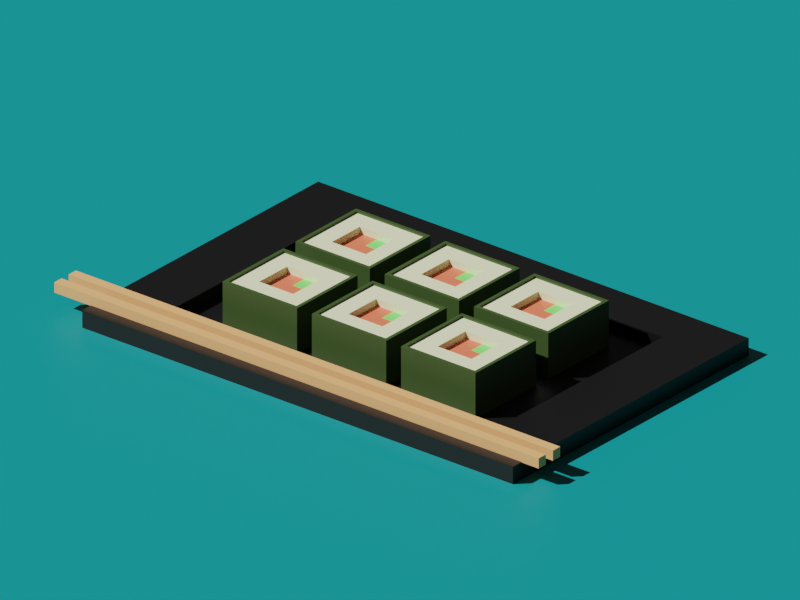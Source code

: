 # Source: SushiPlate.blend  (saved by Blender 3.5.10; exported with 4.5.12 LTS)
import bpy
from mathutils import Matrix  # noqa: F401  (used for matrix-valued properties, if any)

bpy.ops.wm.read_factory_settings(use_empty=True)
scene = bpy.context.scene
scene.name = 'Scene'

# ---- collections
col_collection = bpy.data.collections.new('Collection'); scene.collection.children.link(col_collection)

# ---- materials (node trees are filled in below, after node groups)
mat_rice = bpy.data.materials.new('rice')
mat_rice.alpha_threshold = 0.0
mat_rice.use_transparent_shadow = False
mat_rice.roughness = 0.5
mat_rice.line_color = (0.0, 0.0, 0.0, 1.0)
mat_fish = bpy.data.materials.new('fish')
mat_fish.use_transparent_shadow = False
mat_cucumber = bpy.data.materials.new('cucumber')
mat_cucumber.use_transparent_shadow = False
mat_seaweed = bpy.data.materials.new('seaweed')
mat_seaweed.use_transparent_shadow = False
mat_plate = bpy.data.materials.new('plate')
mat_plate.use_transparent_shadow = False
mat_wood = bpy.data.materials.new('wood')
mat_wood.use_transparent_shadow = False
mat_material = bpy.data.materials.new('Material')
mat_material.use_transparent_shadow = False

# ---- material node trees
mat_rice.use_nodes = True; mat_rice.node_tree.nodes.clear()
_N = mat_rice.node_tree.nodes; _L = mat_rice.node_tree.links
n0 = _N.new('ShaderNodeOutputMaterial'); n0.name = 'Material Output'; n0.location = (300, 300)
n1 = _N.new('ShaderNodeBsdfPrincipled'); n1.name = 'Principled BSDF'; n1.location = (10, 300)
n1.distribution = 'GGX'
n1.subsurface_method = 'RANDOM_WALK_SKIN'
n1.inputs[0].default_value = (0.7816, 0.8, 0.5135, 1.0)
n1.inputs[3].default_value = 1.45
n1.inputs[27].default_value = (0.0, 0.0, 0.0, 1.0)
n1.inputs[28].default_value = 1.0
_L.new(n1.outputs[0], n0.inputs[0])
n0.is_active_output = True
mat_fish.use_nodes = True; mat_fish.node_tree.nodes.clear()
_N = mat_fish.node_tree.nodes; _L = mat_fish.node_tree.links
n0 = _N.new('ShaderNodeBsdfPrincipled'); n0.name = 'Principled BSDF'; n0.location = (10, 300)
n0.distribution = 'GGX'
n0.subsurface_method = 'RANDOM_WALK_SKIN'
n0.inputs[0].default_value = (0.7991, 0.1651, 0.0865, 1.0)
n0.inputs[3].default_value = 1.45
n0.inputs[27].default_value = (0.0, 0.0, 0.0, 1.0)
n0.inputs[28].default_value = 1.0
n1 = _N.new('ShaderNodeOutputMaterial'); n1.name = 'Material Output'; n1.location = (300, 300)
_L.new(n0.outputs[0], n1.inputs[0])
n1.is_active_output = True
mat_cucumber.use_nodes = True; mat_cucumber.node_tree.nodes.clear()
_N = mat_cucumber.node_tree.nodes; _L = mat_cucumber.node_tree.links
n0 = _N.new('ShaderNodeBsdfPrincipled'); n0.name = 'Principled BSDF'; n0.location = (10, 300)
n0.distribution = 'GGX'
n0.subsurface_method = 'RANDOM_WALK_SKIN'
n0.inputs[0].default_value = (0.1779, 0.7991, 0.1441, 1.0)
n0.inputs[3].default_value = 1.45
n0.inputs[27].default_value = (0.0, 0.0, 0.0, 1.0)
n0.inputs[28].default_value = 1.0
n1 = _N.new('ShaderNodeOutputMaterial'); n1.name = 'Material Output'; n1.location = (300, 300)
_L.new(n0.outputs[0], n1.inputs[0])
n1.is_active_output = True
mat_seaweed.use_nodes = True; mat_seaweed.node_tree.nodes.clear()
_N = mat_seaweed.node_tree.nodes; _L = mat_seaweed.node_tree.links
n0 = _N.new('ShaderNodeBsdfPrincipled'); n0.name = 'Principled BSDF'; n0.location = (10, 300)
n0.distribution = 'GGX'
n0.subsurface_method = 'RANDOM_WALK_SKIN'
n0.inputs[0].default_value = (0.0382, 0.07036, 0.016, 1.0)
n0.inputs[3].default_value = 1.45
n0.inputs[27].default_value = (0.0, 0.0, 0.0, 1.0)
n0.inputs[28].default_value = 1.0
n1 = _N.new('ShaderNodeOutputMaterial'); n1.name = 'Material Output'; n1.location = (300, 300)
_L.new(n0.outputs[0], n1.inputs[0])
n1.is_active_output = True
mat_plate.use_nodes = True; mat_plate.node_tree.nodes.clear()
_N = mat_plate.node_tree.nodes; _L = mat_plate.node_tree.links
n0 = _N.new('ShaderNodeBsdfPrincipled'); n0.name = 'Principled BSDF'; n0.location = (10, 300)
n0.distribution = 'GGX'
n0.subsurface_method = 'RANDOM_WALK_SKIN'
n0.inputs[0].default_value = (0.002063, 0.002063, 0.002063, 1.0)
n0.inputs[3].default_value = 1.45
n0.inputs[27].default_value = (0.0, 0.0, 0.0, 1.0)
n0.inputs[28].default_value = 1.0
n1 = _N.new('ShaderNodeOutputMaterial'); n1.name = 'Material Output'; n1.location = (300, 300)
_L.new(n0.outputs[0], n1.inputs[0])
n1.is_active_output = True
mat_wood.use_nodes = True; mat_wood.node_tree.nodes.clear()
_N = mat_wood.node_tree.nodes; _L = mat_wood.node_tree.links
n0 = _N.new('ShaderNodeBsdfPrincipled'); n0.name = 'Principled BSDF'; n0.location = (10, 300)
n0.distribution = 'GGX'
n0.subsurface_method = 'RANDOM_WALK_SKIN'
n0.inputs[0].default_value = (0.8, 0.3994, 0.1592, 1.0)
n0.inputs[3].default_value = 1.45
n0.inputs[27].default_value = (0.0, 0.0, 0.0, 1.0)
n0.inputs[28].default_value = 1.0
n1 = _N.new('ShaderNodeOutputMaterial'); n1.name = 'Material Output'; n1.location = (300, 300)
_L.new(n0.outputs[0], n1.inputs[0])
n1.is_active_output = True
mat_material.use_nodes = True; mat_material.node_tree.nodes.clear()
_N = mat_material.node_tree.nodes; _L = mat_material.node_tree.links
n0 = _N.new('ShaderNodeBsdfPrincipled'); n0.name = 'Principled BSDF'; n0.location = (10, 300)
n0.distribution = 'GGX'
n0.subsurface_method = 'RANDOM_WALK_SKIN'
n0.inputs[0].default_value = (0.0, 0.2384, 0.2462, 1.0)
n0.inputs[3].default_value = 1.45
n0.inputs[27].default_value = (0.0, 0.0, 0.0, 1.0)
n0.inputs[28].default_value = 1.0
n1 = _N.new('ShaderNodeOutputMaterial'); n1.name = 'Material Output'; n1.location = (300, 300)
_L.new(n0.outputs[0], n1.inputs[0])
n1.is_active_output = True

# ---- world
world_world = bpy.data.worlds.new('World'); scene.world = world_world
world_world.use_nodes = True; world_world.node_tree.nodes.clear()
_N = world_world.node_tree.nodes; _L = world_world.node_tree.links
n0 = _N.new('ShaderNodeOutputWorld'); n0.name = 'World Output'; n0.location = (300, 300)
n1 = _N.new('ShaderNodeBackground'); n1.name = 'Background'; n1.location = (10, 300)
n1.inputs[0].default_value = (0.05088, 0.05088, 0.05088, 1.0)
_L.new(n1.outputs[0], n0.inputs[0])
n0.is_active_output = True
world_world.color = (0.05088, 0.05088, 0.05088)
world_world.use_sun_shadow = False
world_world.sun_shadow_jitter_overblur = 0.0

# ---- cameras
cam_camera = bpy.data.cameras.new('Camera')
cam_camera.type = 'ORTHO'
cam_camera.clip_end = 100.0
cam_camera.ortho_scale = 18.21

# ---- lights
light_sun = bpy.data.lights.new('Sun', 'SUN')
light_sun.transmission_factor = 0.0
light_sun.energy = 5.0

# ---- meshes
me_cube = bpy.data.meshes.new('Cube')
me_cube.from_pydata([(1.0, 1.0, 0.7482), (1.0, 1.0, -0.362), (1.0, -1.0, 0.7482), (1.0, -1.0, -0.362), (-1.0, 1.0, 0.7482), (-1.0, 1.0, -0.362), (-1.0, -1.0, 0.7482), (-1.0, -1.0, -0.362), (-1.0, 0.0, -0.362), (0.0, 1.0, -0.362), (0.0, -1.0, 0.7482), (1.0, 0.0, 0.7482), (0.0, -1.0, -0.362), (-1.0, 0.0, 0.7482), (0.0, 1.0, 0.7482), (1.0, 0.0, -0.362), (0.0, 0.0, -0.362), (0.0, 0.5, 0.5793), (-1.0, -0.5, -0.362), (-0.5, 1.0, -0.362), (-0.5, -1.0, 0.7482), (1.0, -0.5, 0.7482), (0.5, -1.0, -0.362), (-1.0, 0.5, 0.7482), (0.5, 1.0, 0.7482), (1.0, 0.5, -0.362), (-1.0, 0.5, -0.362), (0.5, 1.0, -0.362), (0.5, -1.0, 0.7482), (1.0, 0.5, 0.7482), (-0.5, -1.0, -0.362), (-1.0, -0.5, 0.7482), (-0.5, 1.0, 0.7482), (1.0, -0.5, -0.362), (-1.092, 0.0, 0.7961), (-1.092, -0.5, 0.7961), (0.0, 1.092, 0.7961), (-0.5, 1.092, 0.7961), (-1.092, 1.092, 0.7961), (-1.092, 0.5, 0.7961), (1.092, 1.092, 0.7961), (0.5, 1.092, 0.7961), (0.0, -0.5, -0.362), (0.0, 0.5, -0.362), (-0.5, 0.0, -0.362), (0.5, 0.0, -0.362), (0.5, -1.092, 0.7961), (1.092, -1.092, 0.7961), (1.092, 0.5, 0.7961), (-0.5, -1.092, 0.7961), (0.0, -1.092, 0.7961), (1.092, -0.5, 0.7961), (1.092, 0.0, 0.7961), (-1.092, -1.092, 0.7961), (0.0, -0.5, 0.7482), (0.0, 0.5, 0.7482), (0.5, 0.0, 0.7482), (-0.5, 0.0, 0.7482), (-0.5, 0.5, 0.7482), (0.5, 0.5, 0.7482), (0.5, -0.5, 0.7482), (0.0, 1.0, 0.7961), (-0.5, 1.0, 0.7961), (-1.0, 0.0, 0.7961), (-1.0, -0.5, 0.7961), (1.0, 0.0, 0.7961), (1.0, 0.5, 0.7961), (0.5, 0.5, -0.362), (-0.5, 0.5, -0.362), (-0.5, -0.5, -0.362), (0.0, -1.0, 0.7961), (0.5, -1.0, 0.7961), (1.0, 1.0, 0.7961), (0.5, 1.0, 0.7961), (-1.0, 1.0, 0.7961), (-1.0, 0.5, 0.7961), (1.0, -1.0, 0.7961), (1.0, -0.5, 0.7961), (0.5, -0.5, -0.362), (-1.0, -1.0, 0.7961), (-0.5, -1.0, 0.7961), (-0.5, -0.5, 0.7482), (0.0, 0.5, 0.6384), (0.0, 0.0, 0.6384), (-0.5, 0.0, 0.6384), (0.0, -0.5, 0.6384), (0.5, 0.0, 0.6384), (-0.5, 0.5, 0.6384), (0.5, 0.5, 0.6384), (0.5, -0.5, 0.6384), (-0.5, -0.5, 0.6384), (0.0, 0.0, 0.5793), (-0.5, 0.0, 0.5793), (0.0, -0.5, 0.5793), (0.5, 0.0, 0.5793), (0.5, 0.5, 0.5793), (0.5, -0.5, 0.5793), (-0.5, -0.5, 0.5793), (-1.092, -0.5, -0.362), (-1.092, -1.092, -0.362), (-0.5, 1.092, -0.362), (-1.092, 1.092, -0.362), (1.092, 1.092, -0.08447), (1.092, 1.092, -0.362), (-1.092, -1.092, 0.4706), (-1.092, -1.092, 0.7482), (1.092, -1.092, -0.08447), (1.092, -1.092, -0.362), (-1.092, 1.092, -0.08447), (-0.5, -1.092, 0.7482), (1.092, -0.5, 0.7482), (1.092, -1.092, 0.7482), (0.5, -1.092, -0.362), (-1.092, 0.5, 0.7482), (-1.092, 1.092, 0.7482), (0.5, 1.092, 0.7482), (1.092, 1.092, 0.7482), (1.092, 0.5, -0.362), (-1.092, 0.5, -0.362), (-1.092, 0.0, -0.362), (0.5, 1.092, -0.362), (0.0, 1.092, -0.362), (1.092, 1.092, 0.4706), (1.092, 1.092, 0.1931), (-1.092, -1.092, -0.08447), (-1.092, -1.092, 0.1931), (1.092, -1.092, 0.4706), (1.092, -1.092, 0.1931), (-1.092, 1.092, 0.4706), (-1.092, 1.092, 0.1931), (0.5, -1.092, 0.7482), (0.0, -1.092, 0.7482), (1.092, 0.5, 0.7482), (1.092, 0.0, 0.7482), (-0.5, -1.092, -0.362), (0.0, -1.092, -0.362), (-1.092, -0.5, 0.7482), (-1.092, 0.0, 0.7482), (-0.5, 1.092, 0.7482), (0.0, 1.092, 0.7482), (1.092, -0.5, -0.362), (1.092, 0.0, -0.362), (0.5, 1.092, 0.1931), (-0.5, 1.092, 0.1931), (0.0, 1.092, 0.1931), (0.0, 1.092, -0.08447), (0.0, 1.092, 0.4706), (1.092, -0.5, 0.1931), (1.092, 0.5, 0.1931), (1.092, 0.0, 0.1931), (1.092, 0.0, -0.08447), (1.092, 0.0, 0.4706), (-1.092, 0.5, 0.1931), (-1.092, -0.5, 0.1931), (-1.092, 0.0, 0.1931), (-1.092, 0.0, -0.08447), (-1.092, 0.0, 0.4706), (-0.5, -1.092, 0.1931), (0.5, -1.092, 0.1931), (0.0, -1.092, 0.1931), (0.0, -1.092, -0.08447), (0.0, -1.092, 0.4706), (0.5, -1.092, 0.4706), (0.5, -1.092, -0.08447), (-0.5, -1.092, -0.08447), (-1.092, -0.5, 0.4706), (-1.092, -0.5, -0.08447), (-1.092, 0.5, -0.08447), (1.092, 0.5, 0.4706), (1.092, 0.5, -0.08447), (1.092, -0.5, -0.08447), (-0.5, 1.092, 0.4706), (-0.5, 1.092, -0.08447), (0.5, 1.092, -0.08447), (0.5, 1.092, 0.4706), (1.092, -0.5, 0.4706), (-1.092, 0.5, 0.4706), (-0.5, -1.092, 0.4706)], [], [(81, 31, 6, 20), (21, 2, 76, 77), (116, 115, 41, 40), (78, 33, 3, 22), (20, 6, 79, 80), (115, 139, 36, 41), (29, 11, 65, 66), (114, 113, 39, 38), (113, 137, 34, 39), (139, 138, 37, 36), (28, 10, 70, 71), (138, 114, 38, 37), (69, 42, 12, 30), (68, 43, 16, 44), (67, 25, 15, 45), (14, 24, 73, 61), (137, 136, 35, 34), (136, 105, 53, 35), (13, 23, 75, 63), (111, 110, 51, 47), (4, 32, 62, 74), (60, 54, 10, 28), (55, 58, 87, 82), (58, 23, 13, 57), (56, 59, 88, 86), (14, 32, 58, 55), (32, 4, 23, 58), (29, 59, 56, 11), (0, 24, 59, 29), (24, 14, 55, 59), (21, 60, 28, 2), (11, 56, 60, 21), (81, 54, 85, 90), (64, 63, 34, 35), (62, 61, 36, 37), (75, 74, 38, 39), (73, 72, 40, 41), (76, 71, 46, 47), (72, 66, 48, 40), (70, 80, 49, 50), (65, 77, 51, 52), (79, 64, 35, 53), (74, 62, 37, 38), (63, 75, 39, 34), (61, 73, 41, 36), (71, 70, 50, 46), (66, 65, 52, 48), (80, 79, 53, 49), (77, 76, 47, 51), (1, 27, 120, 103), (110, 133, 52, 51), (43, 67, 45, 16), (9, 27, 67, 43), (27, 1, 25, 67), (26, 68, 44, 8), (5, 19, 68, 26), (19, 9, 43, 68), (18, 69, 30, 7), (8, 44, 69, 18), (44, 16, 42, 69), (30, 12, 135, 134), (5, 26, 118, 101), (105, 109, 49, 53), (6, 31, 64, 79), (15, 25, 117, 141), (109, 131, 50, 49), (133, 132, 48, 52), (3, 33, 140, 107), (132, 116, 40, 48), (11, 21, 77, 65), (12, 22, 112, 135), (131, 130, 46, 50), (130, 111, 47, 46), (19, 5, 101, 100), (7, 30, 134, 99), (10, 20, 80, 70), (18, 7, 99, 98), (0, 29, 66, 72), (27, 9, 121, 120), (2, 28, 71, 76), (26, 8, 119, 118), (25, 1, 103, 117), (24, 0, 72, 73), (33, 15, 141, 140), (42, 78, 22, 12), (16, 45, 78, 42), (45, 15, 33, 78), (23, 4, 74, 75), (9, 19, 100, 121), (32, 14, 61, 62), (22, 3, 107, 112), (8, 18, 98, 119), (31, 13, 63, 64), (54, 81, 20, 10), (57, 81, 90, 84), (57, 13, 31, 81), (90, 85, 93, 97), (82, 87, 84, 83), (86, 88, 95, 94), (89, 86, 94, 96), (54, 60, 89, 85), (58, 57, 84, 87), (60, 56, 86, 89), (59, 55, 82, 88), (95, 17, 91, 94), (94, 91, 93, 96), (91, 92, 97, 93), (82, 83, 91, 17), (85, 89, 96, 93), (88, 82, 17, 95), (83, 84, 92, 91), (84, 90, 97, 92), (177, 109, 105, 104), (176, 113, 114, 128), (175, 110, 111, 126), (174, 115, 116, 122), (173, 142, 123, 102), (172, 143, 144, 145), (171, 138, 139, 146), (170, 147, 127, 106), (169, 148, 149, 150), (168, 132, 133, 151), (167, 152, 129, 108), (166, 153, 154, 155), (165, 136, 137, 156), (164, 157, 125, 124), (163, 158, 159, 160), (162, 130, 131, 161), (158, 162, 161, 159), (127, 126, 162, 158), (126, 111, 130, 162), (112, 163, 160, 135), (107, 106, 163, 112), (106, 127, 158, 163), (134, 164, 124, 99), (135, 160, 164, 134), (160, 159, 157, 164), (153, 165, 156, 154), (125, 104, 165, 153), (104, 105, 136, 165), (98, 166, 155, 119), (99, 124, 166, 98), (124, 125, 153, 166), (118, 167, 108, 101), (119, 155, 167, 118), (155, 154, 152, 167), (148, 168, 151, 149), (123, 122, 168, 148), (122, 116, 132, 168), (117, 169, 150, 141), (103, 102, 169, 117), (102, 123, 148, 169), (140, 170, 106, 107), (141, 150, 170, 140), (150, 149, 147, 170), (143, 171, 146, 144), (129, 128, 171, 143), (128, 114, 138, 171), (100, 172, 145, 121), (101, 108, 172, 100), (108, 129, 143, 172), (120, 173, 102, 103), (121, 145, 173, 120), (145, 144, 142, 173), (142, 174, 122, 123), (144, 146, 174, 142), (146, 139, 115, 174), (147, 175, 126, 127), (149, 151, 175, 147), (151, 133, 110, 175), (152, 176, 128, 129), (154, 156, 176, 152), (156, 137, 113, 176), (157, 177, 104, 125), (159, 161, 177, 157), (161, 131, 109, 177)])
me_cube.polygons.foreach_set('material_index', [0, 3, 3, 0, 3, 3, 3, 3, 3, 3, 3, 3, 0, 0, 0, 3, 3, 3, 3, 3, 3, 0, 0, 0, 0, 0, 0, 0, 0, 0, 0, 0, 0, 3, 3, 3, 3, 3, 3, 3, 3, 3, 3, 3, 3, 3, 3, 3, 3, 0, 3, 0, 0, 0, 0, 0, 0, 0, 0, 0, 0, 0, 3, 3, 0, 3, 3, 0, 3, 3, 0, 3, 3, 0, 0, 3, 0, 3, 0, 3, 0, 0, 3, 0, 0, 0, 0, 3, 0, 3, 0, 0, 3, 0, 0, 0, 0, 1, 0, 0, 0, 0, 0, 0, 1, 1, 2, 1, 0, 0, 1, 0, 3, 3, 3, 3, 3, 3, 3, 3, 3, 3, 3, 3, 3, 3, 3, 3, 3, 3, 3, 3, 3, 3, 3, 3, 3, 3, 3, 3, 3, 3, 3, 3, 3, 3, 3, 3, 3, 3, 3, 3, 3, 3, 3, 3, 3, 3, 3, 3, 3, 3, 3, 3, 3, 3, 3, 3, 3, 3, 3, 3, 3, 3, 3, 3])
_uv = me_cube.uv_layers.new(name='UVMap')
_uv.uv.foreach_set('vector', [0.8125, 0.6875, 0.875, 0.6875, 0.875, 0.75, 0.8125, 0.75, 0.625, 0.6875, 0.625, 0.75, 0.625, 0.75, 0.625, 0.6875, 0.625, 0.5, 0.625, 0.4375, 0.625, 0.4375, 0.625, 0.5, 0.3125, 0.6875, 0.375, 0.6875, 0.375, 0.75, 0.3125, 0.75, 0.8125, 0.75, 0.875, 0.75, 0.875, 0.75, 0.8125, 0.75, 0.625, 0.4375, 0.625, 0.375, 0.625, 0.375, 0.625, 0.4375, 0.625, 0.5625, 0.625, 0.625, 0.625, 0.625, 0.625, 0.5625, 0.625, 0.25, 0.625, 0.1875, 0.625, 0.1875, 0.625, 0.25, 0.625, 0.1875, 0.625, 0.125, 0.625, 0.125, 0.625, 0.1875, 0.625, 0.375, 0.625, 0.3125, 0.625, 0.3125, 0.625, 0.375, 0.6875, 0.75, 0.75, 0.75, 0.75, 0.75, 0.6875, 0.75, 0.625, 0.3125, 0.625, 0.25, 0.625, 0.25, 0.625, 0.3125, 0.1875, 0.6875, 0.25, 0.6875, 0.25, 0.75, 0.1875, 0.75, 0.1875, 0.5625, 0.25, 0.5625, 0.25, 0.625, 0.1875, 0.625, 0.3125, 0.5625, 0.375, 0.5625, 0.375, 0.625, 0.3125, 0.625, 0.75, 0.5, 0.6875, 0.5, 0.6875, 0.5, 0.75, 0.5, 0.625, 0.125, 0.625, 0.0625, 0.625, 0.0625, 0.625, 0.125, 0.625, 0.0625, 0.625, 0.0, 0.625, 0.0, 0.625, 0.0625, 0.875, 0.625, 0.875, 0.5625, 0.875, 0.5625, 0.875, 0.625, 0.625, 0.75, 0.625, 0.6875, 0.625, 0.6875, 0.625, 0.75, 0.875, 0.5, 0.8125, 0.5, 0.8125, 0.5, 0.875, 0.5, 0.6875, 0.6875, 0.75, 0.6875, 0.75, 0.75, 0.6875, 0.75, 0.75, 0.5625, 0.8125, 0.5625, 0.8125, 0.5625, 0.75, 0.5625, 0.8125, 0.5625, 0.875, 0.5625, 0.875, 0.625, 0.8125, 0.625, 0.6875, 0.625, 0.6875, 0.5625, 0.6875, 0.5625, 0.6875, 0.625, 0.75, 0.5, 0.8125, 0.5, 0.8125, 0.5625, 0.75, 0.5625, 0.8125, 0.5, 0.875, 0.5, 0.875, 0.5625, 0.8125, 0.5625, 0.625, 0.5625, 0.6875, 0.5625, 0.6875, 0.625, 0.625, 0.625, 0.625, 0.5, 0.6875, 0.5, 0.6875, 0.5625, 0.625, 0.5625, 0.6875, 0.5, 0.75, 0.5, 0.75, 0.5625, 0.6875, 0.5625, 0.625, 0.6875, 0.6875, 0.6875, 0.6875, 0.75, 0.625, 0.75, 0.625, 0.625, 0.6875, 0.625, 0.6875, 0.6875, 0.625, 0.6875, 0.8125, 0.6875, 0.75, 0.6875, 0.75, 0.6875, 0.8125, 0.6875, 0.875, 0.6875, 0.875, 0.625, 0.875, 0.625, 0.875, 0.6875, 0.8125, 0.5, 0.75, 0.5, 0.75, 0.5, 0.8125, 0.5, 0.875, 0.5625, 0.875, 0.5, 0.875, 0.5, 0.875, 0.5625, 0.6875, 0.5, 0.625, 0.5, 0.625, 0.5, 0.6875, 0.5, 0.625, 0.75, 0.6875, 0.75, 0.6875, 0.75, 0.625, 0.75, 0.625, 0.5, 0.625, 0.5625, 0.625, 0.5625, 0.625, 0.5, 0.75, 0.75, 0.8125, 0.75, 0.8125, 0.75, 0.75, 0.75, 0.625, 0.625, 0.625, 0.6875, 0.625, 0.6875, 0.625, 0.625, 0.875, 0.75, 0.875, 0.6875, 0.875, 0.6875, 0.875, 0.75, 0.875, 0.5, 0.8125, 0.5, 0.8125, 0.5, 0.875, 0.5, 0.875, 0.625, 0.875, 0.5625, 0.875, 0.5625, 0.875, 0.625, 0.75, 0.5, 0.6875, 0.5, 0.6875, 0.5, 0.75, 0.5, 0.6875, 0.75, 0.75, 0.75, 0.75, 0.75, 0.6875, 0.75, 0.625, 0.5625, 0.625, 0.625, 0.625, 0.625, 0.625, 0.5625, 0.8125, 0.75, 0.875, 0.75, 0.875, 0.75, 0.8125, 0.75, 0.625, 0.6875, 0.625, 0.75, 0.625, 0.75, 0.625, 0.6875, 0.375, 0.5, 0.3125, 0.5, 0.3125, 0.5, 0.375, 0.5, 0.625, 0.6875, 0.625, 0.625, 0.625, 0.625, 0.625, 0.6875, 0.25, 0.5625, 0.3125, 0.5625, 0.3125, 0.625, 0.25, 0.625, 0.25, 0.5, 0.3125, 0.5, 0.3125, 0.5625, 0.25, 0.5625, 0.3125, 0.5, 0.375, 0.5, 0.375, 0.5625, 0.3125, 0.5625, 0.125, 0.5625, 0.1875, 0.5625, 0.1875, 0.625, 0.125, 0.625, 0.125, 0.5, 0.1875, 0.5, 0.1875, 0.5625, 0.125, 0.5625, 0.1875, 0.5, 0.25, 0.5, 0.25, 0.5625, 0.1875, 0.5625, 0.125, 0.6875, 0.1875, 0.6875, 0.1875, 0.75, 0.125, 0.75, 0.125, 0.625, 0.1875, 0.625, 0.1875, 0.6875, 0.125, 0.6875, 0.1875, 0.625, 0.25, 0.625, 0.25, 0.6875, 0.1875, 0.6875, 0.1875, 0.75, 0.25, 0.75, 0.25, 0.75, 0.1875, 0.75, 0.125, 0.5, 0.125, 0.5625, 0.125, 0.5625, 0.125, 0.5, 0.625, 1.0, 0.625, 0.9375, 0.625, 0.9375, 0.625, 1.0, 0.875, 0.75, 0.875, 0.6875, 0.875, 0.6875, 0.875, 0.75, 0.375, 0.625, 0.375, 0.5625, 0.375, 0.5625, 0.375, 0.625, 0.625, 0.9375, 0.625, 0.875, 0.625, 0.875, 0.625, 0.9375, 0.625, 0.625, 0.625, 0.5625, 0.625, 0.5625, 0.625, 0.625, 0.375, 0.75, 0.375, 0.6875, 0.375, 0.6875, 0.375, 0.75, 0.625, 0.5625, 0.625, 0.5, 0.625, 0.5, 0.625, 0.5625, 0.625, 0.625, 0.625, 0.6875, 0.625, 0.6875, 0.625, 0.625, 0.25, 0.75, 0.3125, 0.75, 0.3125, 0.75, 0.25, 0.75, 0.625, 0.875, 0.625, 0.8125, 0.625, 0.8125, 0.625, 0.875, 0.625, 0.8125, 0.625, 0.75, 0.625, 0.75, 0.625, 0.8125, 0.1875, 0.5, 0.125, 0.5, 0.125, 0.5, 0.1875, 0.5, 0.125, 0.75, 0.1875, 0.75, 0.1875, 0.75, 0.125, 0.75, 0.75, 0.75, 0.8125, 0.75, 0.8125, 0.75, 0.75, 0.75, 0.125, 0.6875, 0.125, 0.75, 0.125, 0.75, 0.125, 0.6875, 0.625, 0.5, 0.625, 0.5625, 0.625, 0.5625, 0.625, 0.5, 0.3125, 0.5, 0.25, 0.5, 0.25, 0.5, 0.3125, 0.5, 0.625, 0.75, 0.6875, 0.75, 0.6875, 0.75, 0.625, 0.75, 0.125, 0.5625, 0.125, 0.625, 0.125, 0.625, 0.125, 0.5625, 0.375, 0.5625, 0.375, 0.5, 0.375, 0.5, 0.375, 0.5625, 0.6875, 0.5, 0.625, 0.5, 0.625, 0.5, 0.6875, 0.5, 0.375, 0.6875, 0.375, 0.625, 0.375, 0.625, 0.375, 0.6875, 0.25, 0.6875, 0.3125, 0.6875, 0.3125, 0.75, 0.25, 0.75, 0.25, 0.625, 0.3125, 0.625, 0.3125, 0.6875, 0.25, 0.6875, 0.3125, 0.625, 0.375, 0.625, 0.375, 0.6875, 0.3125, 0.6875, 0.875, 0.5625, 0.875, 0.5, 0.875, 0.5, 0.875, 0.5625, 0.25, 0.5, 0.1875, 0.5, 0.1875, 0.5, 0.25, 0.5, 0.8125, 0.5, 0.75, 0.5, 0.75, 0.5, 0.8125, 0.5, 0.3125, 0.75, 0.375, 0.75, 0.375, 0.75, 0.3125, 0.75, 0.125, 0.625, 0.125, 0.6875, 0.125, 0.6875, 0.125, 0.625, 0.875, 0.6875, 0.875, 0.625, 0.875, 0.625, 0.875, 0.6875, 0.75, 0.6875, 0.8125, 0.6875, 0.8125, 0.75, 0.75, 0.75, 0.8125, 0.625, 0.8125, 0.6875, 0.8125, 0.6875, 0.8125, 0.625, 0.8125, 0.625, 0.875, 0.625, 0.875, 0.6875, 0.8125, 0.6875, 0.8125, 0.6875, 0.75, 0.6875, 0.75, 0.6875, 0.8125, 0.6875, 0.75, 0.5625, 0.8125, 0.5625, 0.8125, 0.625, 0.75, 0.625, 0.6875, 0.625, 0.6875, 0.5625, 0.6875, 0.5625, 0.6875, 0.625, 0.6875, 0.6875, 0.6875, 0.625, 0.6875, 0.625, 0.6875, 0.6875, 0.75, 0.6875, 0.6875, 0.6875, 0.6875, 0.6875, 0.75, 0.6875, 0.8125, 0.5625, 0.8125, 0.625, 0.8125, 0.625, 0.8125, 0.5625, 0.6875, 0.6875, 0.6875, 0.625, 0.6875, 0.625, 0.6875, 0.6875, 0.6875, 0.5625, 0.75, 0.5625, 0.75, 0.5625, 0.6875, 0.5625, 0.6875, 0.5625, 0.75, 0.5625, 0.75, 0.625, 0.6875, 0.625, 0.6875, 0.625, 0.75, 0.625, 0.75, 0.6875, 0.6875, 0.6875, 0.75, 0.625, 0.8125, 0.625, 0.8125, 0.6875, 0.75, 0.6875, 0.75, 0.5625, 0.75, 0.625, 0.75, 0.625, 0.75, 0.5625, 0.75, 0.6875, 0.6875, 0.6875, 0.6875, 0.6875, 0.75, 0.6875, 0.6875, 0.5625, 0.75, 0.5625, 0.75, 0.5625, 0.6875, 0.5625, 0.75, 0.625, 0.8125, 0.625, 0.8125, 0.625, 0.75, 0.625, 0.8125, 0.625, 0.8125, 0.6875, 0.8125, 0.6875, 0.8125, 0.625, 0.5625, 0.9375, 0.625, 0.9375, 0.625, 1.0, 0.5625, 1.0, 0.5625, 0.1875, 0.625, 0.1875, 0.625, 0.25, 0.5625, 0.25, 0.5625, 0.6875, 0.625, 0.6875, 0.625, 0.75, 0.5625, 0.75, 0.5625, 0.4375, 0.625, 0.4375, 0.625, 0.5, 0.5625, 0.5, 0.4375, 0.4375, 0.5, 0.4375, 0.5, 0.5, 0.4375, 0.5, 0.4375, 0.3125, 0.5, 0.3125, 0.5, 0.375, 0.4375, 0.375, 0.5625, 0.3125, 0.625, 0.3125, 0.625, 0.375, 0.5625, 0.375, 0.4375, 0.6875, 0.5, 0.6875, 0.5, 0.75, 0.4375, 0.75, 0.4375, 0.5625, 0.5, 0.5625, 0.5, 0.625, 0.4375, 0.625, 0.5625, 0.5625, 0.625, 0.5625, 0.625, 0.625, 0.5625, 0.625, 0.4375, 0.1875, 0.5, 0.1875, 0.5, 0.25, 0.4375, 0.25, 0.4375, 0.0625, 0.5, 0.0625, 0.5, 0.125, 0.4375, 0.125, 0.5625, 0.0625, 0.625, 0.0625, 0.625, 0.125, 0.5625, 0.125, 0.4375, 0.9375, 0.5, 0.9375, 0.5, 1.0, 0.4375, 1.0, 0.4375, 0.8125, 0.5, 0.8125, 0.5, 0.875, 0.4375, 0.875, 0.5625, 0.8125, 0.625, 0.8125, 0.625, 0.875, 0.5625, 0.875, 0.5, 0.8125, 0.5625, 0.8125, 0.5625, 0.875, 0.5, 0.875, 0.5, 0.75, 0.5625, 0.75, 0.5625, 0.8125, 0.5, 0.8125, 0.5625, 0.75, 0.625, 0.75, 0.625, 0.8125, 0.5625, 0.8125, 0.375, 0.8125, 0.4375, 0.8125, 0.4375, 0.875, 0.375, 0.875, 0.375, 0.75, 0.4375, 0.75, 0.4375, 0.8125, 0.375, 0.8125, 0.4375, 0.75, 0.5, 0.75, 0.5, 0.8125, 0.4375, 0.8125, 0.375, 0.9375, 0.4375, 0.9375, 0.4375, 1.0, 0.375, 1.0, 0.375, 0.875, 0.4375, 0.875, 0.4375, 0.9375, 0.375, 0.9375, 0.4375, 0.875, 0.5, 0.875, 0.5, 0.9375, 0.4375, 0.9375, 0.5, 0.0625, 0.5625, 0.0625, 0.5625, 0.125, 0.5, 0.125, 0.5, 0.0, 0.5625, 0.0, 0.5625, 0.0625, 0.5, 0.0625, 0.5625, 0.0, 0.625, 0.0, 0.625, 0.0625, 0.5625, 0.0625, 0.375, 0.0625, 0.4375, 0.0625, 0.4375, 0.125, 0.375, 0.125, 0.375, 0.0, 0.4375, 0.0, 0.4375, 0.0625, 0.375, 0.0625, 0.4375, 0.0, 0.5, 0.0, 0.5, 0.0625, 0.4375, 0.0625, 0.375, 0.1875, 0.4375, 0.1875, 0.4375, 0.25, 0.375, 0.25, 0.375, 0.125, 0.4375, 0.125, 0.4375, 0.1875, 0.375, 0.1875, 0.4375, 0.125, 0.5, 0.125, 0.5, 0.1875, 0.4375, 0.1875, 0.5, 0.5625, 0.5625, 0.5625, 0.5625, 0.625, 0.5, 0.625, 0.5, 0.5, 0.5625, 0.5, 0.5625, 0.5625, 0.5, 0.5625, 0.5625, 0.5, 0.625, 0.5, 0.625, 0.5625, 0.5625, 0.5625, 0.375, 0.5625, 0.4375, 0.5625, 0.4375, 0.625, 0.375, 0.625, 0.375, 0.5, 0.4375, 0.5, 0.4375, 0.5625, 0.375, 0.5625, 0.4375, 0.5, 0.5, 0.5, 0.5, 0.5625, 0.4375, 0.5625, 0.375, 0.6875, 0.4375, 0.6875, 0.4375, 0.75, 0.375, 0.75, 0.375, 0.625, 0.4375, 0.625, 0.4375, 0.6875, 0.375, 0.6875, 0.4375, 0.625, 0.5, 0.625, 0.5, 0.6875, 0.4375, 0.6875, 0.5, 0.3125, 0.5625, 0.3125, 0.5625, 0.375, 0.5, 0.375, 0.5, 0.25, 0.5625, 0.25, 0.5625, 0.3125, 0.5, 0.3125, 0.5625, 0.25, 0.625, 0.25, 0.625, 0.3125, 0.5625, 0.3125, 0.375, 0.3125, 0.4375, 0.3125, 0.4375, 0.375, 0.375, 0.375, 0.375, 0.25, 0.4375, 0.25, 0.4375, 0.3125, 0.375, 0.3125, 0.4375, 0.25, 0.5, 0.25, 0.5, 0.3125, 0.4375, 0.3125, 0.375, 0.4375, 0.4375, 0.4375, 0.4375, 0.5, 0.375, 0.5, 0.375, 0.375, 0.4375, 0.375, 0.4375, 0.4375, 0.375, 0.4375, 0.4375, 0.375, 0.5, 0.375, 0.5, 0.4375, 0.4375, 0.4375, 0.5, 0.4375, 0.5625, 0.4375, 0.5625, 0.5, 0.5, 0.5, 0.5, 0.375, 0.5625, 0.375, 0.5625, 0.4375, 0.5, 0.4375, 0.5625, 0.375, 0.625, 0.375, 0.625, 0.4375, 0.5625, 0.4375, 0.5, 0.6875, 0.5625, 0.6875, 0.5625, 0.75, 0.5, 0.75, 0.5, 0.625, 0.5625, 0.625, 0.5625, 0.6875, 0.5, 0.6875, 0.5625, 0.625, 0.625, 0.625, 0.625, 0.6875, 0.5625, 0.6875, 0.5, 0.1875, 0.5625, 0.1875, 0.5625, 0.25, 0.5, 0.25, 0.5, 0.125, 0.5625, 0.125, 0.5625, 0.1875, 0.5, 0.1875, 0.5625, 0.125, 0.625, 0.125, 0.625, 0.1875, 0.5625, 0.1875, 0.5, 0.9375, 0.5625, 0.9375, 0.5625, 1.0, 0.5, 1.0, 0.5, 0.875, 0.5625, 0.875, 0.5625, 0.9375, 0.5, 0.9375, 0.5625, 0.875, 0.625, 0.875, 0.625, 0.9375, 0.5625, 0.9375])
me_cube.materials.append(mat_rice)
me_cube.materials.append(mat_fish)
me_cube.materials.append(mat_cucumber)
me_cube.materials.append(mat_seaweed)
me_cube.use_mirror_vertex_groups = False
me_cube.update()
me_plane = bpy.data.meshes.new('Plane')
me_plane.from_pydata([(-1.0, -0.8669, 0.0), (1.0, -0.8669, 0.0), (-1.0, 0.8636, 0.0), (1.0, 0.8636, 0.0), (-1.0, 0.8636, 0.07004), (-1.0, -0.8669, 0.07004), (1.0, -0.8669, 0.07004), (1.0, 0.8636, 0.07004), (-0.7545, -0.6214, 0.07004), (0.7545, -0.6214, 0.07004), (0.7545, 0.6181, 0.07004), (-0.7545, 0.6181, 0.07004), (-0.7545, -0.6214, 0.01848), (0.7545, -0.6214, 0.01848), (-0.7545, 0.6181, 0.01848), (0.7545, 0.6181, 0.01848)], [], [(0, 2, 3, 1), (9, 10, 15, 13), (1, 3, 7, 6), (2, 0, 5, 4), (3, 2, 4, 7), (0, 1, 6, 5), (5, 6, 9, 8), (6, 7, 10, 9), (7, 4, 11, 10), (4, 5, 8, 11), (12, 13, 15, 14), (8, 9, 13, 12), (10, 11, 14, 15), (11, 8, 12, 14)])
_uv = me_plane.uv_layers.new(name='UVMap')
_uv.uv.foreach_set('vector', [0.0, 0.0, 0.0, 1.0, 1.0, 1.0, 1.0, 0.0, 0.8772, 0.1228, 0.8772, 0.8772, 0.8772, 0.8772, 0.8772, 0.1228, 1.0, 0.0, 1.0, 1.0, 1.0, 1.0, 1.0, 0.0, 0.0, 1.0, 0.0, 0.0, 0.0, 0.0, 0.0, 1.0, 1.0, 1.0, 0.0, 1.0, 0.0, 1.0, 1.0, 1.0, 0.0, 0.0, 1.0, 0.0, 1.0, 0.0, 0.0, 0.0, 0.0, 0.0, 1.0, 0.0, 0.8772, 0.1228, 0.1228, 0.1228, 1.0, 0.0, 1.0, 1.0, 0.8772, 0.8772, 0.8772, 0.1228, 1.0, 1.0, 0.0, 1.0, 0.1228, 0.8772, 0.8772, 0.8772, 0.0, 1.0, 0.0, 0.0, 0.1228, 0.1228, 0.1228, 0.8772, 0.1228, 0.1228, 0.8772, 0.1228, 0.8772, 0.8772, 0.1228, 0.8772, 0.1228, 0.1228, 0.8772, 0.1228, 0.8772, 0.1228, 0.1228, 0.1228, 0.8772, 0.8772, 0.1228, 0.8772, 0.1228, 0.8772, 0.8772, 0.8772, 0.1228, 0.8772, 0.1228, 0.1228, 0.1228, 0.1228, 0.1228, 0.8772])
me_plane.materials.append(mat_plate)
me_plane.update()
me_cube_001 = bpy.data.meshes.new('Cube.001')
me_cube_001.from_pydata([(-1.0, -1.0, 0.2087), (-1.0, -1.0, 2.209), (-1.0, 1.0, 0.2087), (-1.0, 1.0, 2.209), (1.0, -1.0, 0.2087), (1.0, -1.0, 2.209), (1.0, 1.0, 0.2087), (1.0, 1.0, 2.209)], [], [(0, 1, 3, 2), (2, 3, 7, 6), (6, 7, 5, 4), (4, 5, 1, 0), (2, 6, 4, 0), (7, 3, 1, 5)])
_uv = me_cube_001.uv_layers.new(name='UVMap')
_uv.uv.foreach_set('vector', [0.375, 0.0, 0.625, 0.0, 0.625, 0.25, 0.375, 0.25, 0.375, 0.25, 0.625, 0.25, 0.625, 0.5, 0.375, 0.5, 0.375, 0.5, 0.625, 0.5, 0.625, 0.75, 0.375, 0.75, 0.375, 0.75, 0.625, 0.75, 0.625, 1.0, 0.375, 1.0, 0.125, 0.5, 0.375, 0.5, 0.375, 0.75, 0.125, 0.75, 0.625, 0.5, 0.875, 0.5, 0.875, 0.75, 0.625, 0.75])
me_cube_001.materials.append(mat_wood)
me_cube_001.update()
me_plane_001 = bpy.data.meshes.new('Plane.001')
me_plane_001.from_pydata([(-1.0, -1.0, 0.0), (1.0, -1.0, 0.0), (-1.0, 1.0, 0.0), (1.0, 1.0, 0.0)], [], [(0, 1, 3, 2)])
_uv = me_plane_001.uv_layers.new(name='UVMap')
_uv.uv.foreach_set('vector', [0.0, 0.0, 1.0, 0.0, 1.0, 1.0, 0.0, 1.0])
me_plane_001.materials.append(mat_material)
me_plane_001.update()

# ---- objects
ob_cube = bpy.data.objects.new('Cube', me_cube)
ob_camera = bpy.data.objects.new('Camera', cam_camera)
ob_plane = bpy.data.objects.new('Plane', me_plane)
ob_cube_001 = bpy.data.objects.new('Cube.001', me_cube_001)
ob_cube_002 = bpy.data.objects.new('Cube.002', me_cube_001)
ob_sun = bpy.data.objects.new('Sun', light_sun)
ob_plane_001 = bpy.data.objects.new('Plane.001', me_plane_001)

# ---- transforms, parenting, visibility, modifiers, constraints
ob_cube.location = (-2.61, -1.34, 0.4813)
ob_cube.lock_rotations_4d = False
ob_cube.empty_display_type = 'ARROWS'
ob_cube.lineart.crease_threshold = 0.0
_m = ob_cube.modifiers.new('Array', 'ARRAY')
_m.count = 3
_m.relative_offset_displace = (1.2, 0.0, 0.0)
_m = ob_cube.modifiers.new('Array.001', 'ARRAY')
_m.relative_offset_displace = (0.0, 1.2, 0.0)
ob_camera.location = (-12.28, 15.6, 10.94)
ob_camera.rotation_euler = (1.109, -0.0, 3.826)
ob_camera.scale = (0.5931, 0.5931, 0.5931)
ob_camera.lock_rotations_4d = False
ob_camera.empty_display_type = 'ARROWS'
ob_camera.color = (0.0, 0.0, 0.0, 0.0)
ob_camera.display_type = 'WIRE'
ob_camera.lineart.crease_threshold = 0.0
ob_plane.location = (0.0, 0.0, 0.0)
ob_plane.scale = (6.326, 4.909, 6.326)
ob_cube_001.location = (0.2925, 3.273, 0.4033)
ob_cube_001.scale = (7.113, 0.1305, 0.1305)
ob_cube_002.location = (0.2925, 3.788, 0.4033)
ob_cube_002.scale = (7.113, 0.1305, 0.1305)
ob_sun.location = (0.0, 0.0, 8.067)
ob_sun.rotation_euler = (0.0, 0.7854, 0.7854)
ob_plane_001.location = (0.0, 0.0, 0.0)
ob_plane_001.scale = (21.89, 21.89, 21.89)

# ---- collection membership
col_collection.objects.link(ob_cube)
col_collection.objects.link(ob_camera)
col_collection.objects.link(ob_plane)
col_collection.objects.link(ob_cube_001)
col_collection.objects.link(ob_cube_002)
col_collection.objects.link(ob_sun)
col_collection.objects.link(ob_plane_001)

# ---- scene / render settings (as saved in the file)
scene.camera = ob_camera
scene.frame_start = 1; scene.frame_end = 250; scene.frame_set(84)
scene.render.engine = 'BLENDER_EEVEE_NEXT'
scene.render.resolution_x = 1600
scene.render.resolution_y = 1200
scene.cycles.sampling_pattern = 'TABULATED_SOBOL'
scene.view_settings.view_transform = 'Filmic'
bpy.context.view_layer.update()
